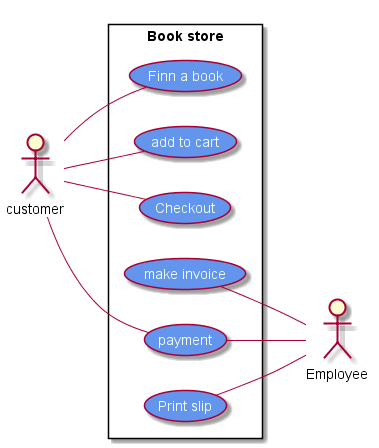

The diagram above was rendered by PlantUML. Its source (embedded in the PNG):
@startuml
left to right direction
skinparam usecase{
    BackgroundColor CornflowerBlue
    FontColor Azure
}
actor customer
actor Employee

rectangle "Book store"{
customer--(Finn a book)
customer--(add to cart)
customer--(Checkout)
(make invoice)--Employee
customer--(payment)
(payment)--Employee
(Print slip)--Employee
}
@enduml